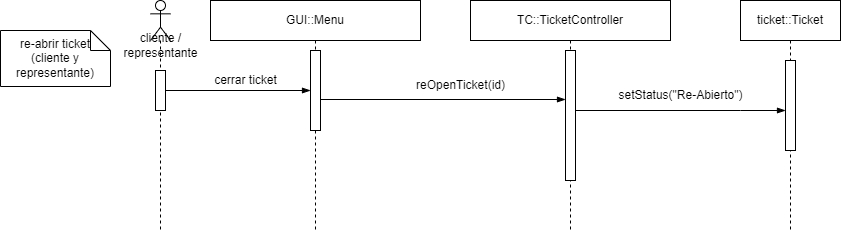

The diagram above was exported from draw.io. Its source (the exported page's mxGraphModel, read from the mxfile embedded in the PNG):
<mxGraphModel dx="1640" dy="607" grid="1" gridSize="10" guides="1" tooltips="1" connect="1" arrows="1" fold="1" page="1" pageScale="1" pageWidth="200" pageHeight="300" math="0" shadow="0">
  <root>
    <mxCell id="IdR9c2pdiGlkxPdJ9nAH-0" />
    <mxCell id="IdR9c2pdiGlkxPdJ9nAH-1" parent="IdR9c2pdiGlkxPdJ9nAH-0" />
    <mxCell id="IdR9c2pdiGlkxPdJ9nAH-2" value="TC::TicketController" style="shape=umlLifeline;perimeter=lifelinePerimeter;whiteSpace=wrap;html=1;container=1;collapsible=0;recursiveResize=0;outlineConnect=0;labelBackgroundColor=none;fillColor=default;" vertex="1" parent="IdR9c2pdiGlkxPdJ9nAH-1">
      <mxGeometry x="90" y="10" width="200" height="230" as="geometry" />
    </mxCell>
    <mxCell id="IdR9c2pdiGlkxPdJ9nAH-3" value="" style="html=1;points=[];perimeter=orthogonalPerimeter;labelBackgroundColor=none;fillColor=default;" vertex="1" parent="IdR9c2pdiGlkxPdJ9nAH-2">
      <mxGeometry x="95" y="50" width="10" height="130" as="geometry" />
    </mxCell>
    <mxCell id="IdR9c2pdiGlkxPdJ9nAH-5" value="ticket::Ticket" style="shape=umlLifeline;perimeter=lifelinePerimeter;whiteSpace=wrap;html=1;container=1;collapsible=0;recursiveResize=0;outlineConnect=0;labelBackgroundColor=none;fillColor=default;" vertex="1" parent="IdR9c2pdiGlkxPdJ9nAH-1">
      <mxGeometry x="360" y="10" width="100" height="230" as="geometry" />
    </mxCell>
    <mxCell id="IdR9c2pdiGlkxPdJ9nAH-6" value="" style="html=1;points=[];perimeter=orthogonalPerimeter;labelBackgroundColor=none;fillColor=default;" vertex="1" parent="IdR9c2pdiGlkxPdJ9nAH-5">
      <mxGeometry x="45" y="60" width="10" height="90" as="geometry" />
    </mxCell>
    <mxCell id="IdR9c2pdiGlkxPdJ9nAH-7" value="GUI::Menu" style="shape=umlLifeline;perimeter=lifelinePerimeter;whiteSpace=wrap;html=1;container=1;collapsible=0;recursiveResize=0;outlineConnect=0;labelBackgroundColor=none;fillColor=default;" vertex="1" parent="IdR9c2pdiGlkxPdJ9nAH-1">
      <mxGeometry x="-170" y="10" width="210" height="230" as="geometry" />
    </mxCell>
    <mxCell id="IdR9c2pdiGlkxPdJ9nAH-8" value="" style="html=1;points=[];perimeter=orthogonalPerimeter;labelBackgroundColor=none;fillColor=default;" vertex="1" parent="IdR9c2pdiGlkxPdJ9nAH-7">
      <mxGeometry x="100" y="50" width="10" height="80" as="geometry" />
    </mxCell>
    <mxCell id="IdR9c2pdiGlkxPdJ9nAH-9" value="cerrar ticket" style="text;html=1;align=center;verticalAlign=middle;resizable=0;points=[];autosize=1;strokeColor=none;fillColor=none;" vertex="1" parent="IdR9c2pdiGlkxPdJ9nAH-7">
      <mxGeometry x="-10" y="65" width="90" height="30" as="geometry" />
    </mxCell>
    <mxCell id="IdR9c2pdiGlkxPdJ9nAH-10" value="re-abrir ticket &lt;br&gt;(cliente y representante)" style="shape=note;size=20;whiteSpace=wrap;html=1;labelBackgroundColor=none;fillColor=default;" vertex="1" parent="IdR9c2pdiGlkxPdJ9nAH-1">
      <mxGeometry x="-380" y="40" width="110" height="56" as="geometry" />
    </mxCell>
    <mxCell id="IdR9c2pdiGlkxPdJ9nAH-11" value="" style="shape=umlLifeline;participant=umlActor;perimeter=lifelinePerimeter;whiteSpace=wrap;html=1;container=1;collapsible=0;recursiveResize=0;verticalAlign=top;spacingTop=36;outlineConnect=0;" vertex="1" parent="IdR9c2pdiGlkxPdJ9nAH-1">
      <mxGeometry x="-230" y="10" width="20" height="230" as="geometry" />
    </mxCell>
    <mxCell id="IdR9c2pdiGlkxPdJ9nAH-12" value="" style="html=1;points=[];perimeter=orthogonalPerimeter;labelBackgroundColor=none;fillColor=default;" vertex="1" parent="IdR9c2pdiGlkxPdJ9nAH-11">
      <mxGeometry x="5" y="70" width="10" height="40" as="geometry" />
    </mxCell>
    <mxCell id="IdR9c2pdiGlkxPdJ9nAH-13" value="cliente /&lt;br&gt;representante" style="text;html=1;align=center;verticalAlign=middle;resizable=0;points=[];autosize=1;strokeColor=none;fillColor=none;" vertex="1" parent="IdR9c2pdiGlkxPdJ9nAH-1">
      <mxGeometry x="-270" y="35" width="100" height="40" as="geometry" />
    </mxCell>
    <mxCell id="IdR9c2pdiGlkxPdJ9nAH-14" style="edgeStyle=orthogonalEdgeStyle;rounded=0;orthogonalLoop=1;jettySize=auto;html=1;endArrow=blockThin;endFill=1;endSize=6;" edge="1" parent="IdR9c2pdiGlkxPdJ9nAH-1" source="IdR9c2pdiGlkxPdJ9nAH-12" target="IdR9c2pdiGlkxPdJ9nAH-8">
      <mxGeometry relative="1" as="geometry">
        <mxPoint x="-100" y="130" as="targetPoint" />
      </mxGeometry>
    </mxCell>
    <mxCell id="IdR9c2pdiGlkxPdJ9nAH-15" style="edgeStyle=orthogonalEdgeStyle;rounded=0;orthogonalLoop=1;jettySize=auto;html=1;endArrow=blockThin;endFill=1;endSize=6;" edge="1" parent="IdR9c2pdiGlkxPdJ9nAH-1" target="IdR9c2pdiGlkxPdJ9nAH-3">
      <mxGeometry relative="1" as="geometry">
        <mxPoint x="-60" y="109" as="sourcePoint" />
        <mxPoint x="220" y="109" as="targetPoint" />
        <Array as="points">
          <mxPoint x="-60" y="110" />
        </Array>
      </mxGeometry>
    </mxCell>
    <mxCell id="IdR9c2pdiGlkxPdJ9nAH-16" value="reOpenTicket(id)" style="text;html=1;align=center;verticalAlign=middle;resizable=0;points=[];autosize=1;strokeColor=none;fillColor=none;" vertex="1" parent="IdR9c2pdiGlkxPdJ9nAH-1">
      <mxGeometry x="25" y="80" width="110" height="30" as="geometry" />
    </mxCell>
    <mxCell id="IdR9c2pdiGlkxPdJ9nAH-17" style="edgeStyle=orthogonalEdgeStyle;rounded=0;orthogonalLoop=1;jettySize=auto;html=1;endArrow=blockThin;endFill=1;endSize=6;" edge="1" parent="IdR9c2pdiGlkxPdJ9nAH-1" source="IdR9c2pdiGlkxPdJ9nAH-3" target="IdR9c2pdiGlkxPdJ9nAH-6">
      <mxGeometry relative="1" as="geometry">
        <mxPoint x="250" y="120" as="sourcePoint" />
        <mxPoint x="400" y="120" as="targetPoint" />
        <Array as="points">
          <mxPoint x="360" y="120" />
          <mxPoint x="360" y="120" />
        </Array>
      </mxGeometry>
    </mxCell>
    <mxCell id="IdR9c2pdiGlkxPdJ9nAH-4" value="setStatus(&quot;Re-Abierto&quot;)" style="text;html=1;align=center;verticalAlign=middle;resizable=0;points=[];autosize=1;strokeColor=none;fillColor=none;" vertex="1" parent="IdR9c2pdiGlkxPdJ9nAH-1">
      <mxGeometry x="225" y="90" width="150" height="30" as="geometry" />
    </mxCell>
  </root>
</mxGraphModel>